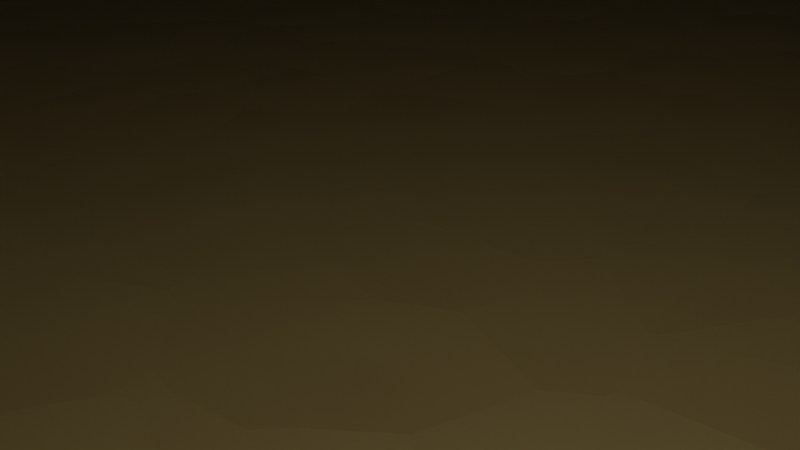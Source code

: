 # Source: SandSurface.blend  (saved by Blender 3.5.10; exported with 4.5.12 LTS)
import bpy
from mathutils import Matrix  # noqa: F401  (used for matrix-valued properties, if any)

bpy.ops.wm.read_factory_settings(use_empty=True)
scene = bpy.context.scene
scene.name = 'Scene'

# ---- collections
col_collection = bpy.data.collections.new('Collection'); scene.collection.children.link(col_collection)

# ---- materials (node trees are filled in below, after node groups)
mat_material = bpy.data.materials.new('Material')
mat_material.alpha_threshold = 0.0
mat_material.roughness = 0.5
mat_material.line_color = (0.0, 0.0, 0.0, 1.0)

# ---- material node trees
mat_material.use_nodes = True; mat_material.node_tree.nodes.clear()
_N = mat_material.node_tree.nodes; _L = mat_material.node_tree.links
n0 = _N.new('ShaderNodeBsdfDiffuse'); n0.name = 'Diffuse BSDF'; n0.location = (-12, 300)
n0.inputs[0].default_value = (0.5395, 0.4452, 0.2159, 1.0)
n0.inputs[1].default_value = 1.0
n1 = _N.new('ShaderNodeTexVoronoi'); n1.name = 'Voronoi Texture'; n1.location = (155, 309)
n1.inputs[2].default_value = 40.0
n2 = _N.new('ShaderNodeOutputMaterial'); n2.name = 'Material Output'; n2.location = (451, 287)
_L.new(n0.outputs[0], n2.inputs[0])
_L.new(n1.outputs[0], n2.inputs[2])
n2.is_active_output = True

# ---- world
world_world = bpy.data.worlds.new('World'); scene.world = world_world
world_world.use_nodes = True; world_world.node_tree.nodes.clear()
_N = world_world.node_tree.nodes; _L = world_world.node_tree.links
n0 = _N.new('ShaderNodeOutputWorld'); n0.name = 'World Output'; n0.location = (300, 300)
n1 = _N.new('ShaderNodeBackground'); n1.name = 'Background'; n1.location = (10, 300)
n1.inputs[0].default_value = (0.05088, 0.05088, 0.05088, 1.0)
_L.new(n1.outputs[0], n0.inputs[0])
n0.is_active_output = True
world_world.color = (0.05088, 0.05088, 0.05088)
world_world.use_sun_shadow = False
world_world.sun_shadow_jitter_overblur = 0.0

# ---- cameras
cam_camera = bpy.data.cameras.new('Camera')
cam_camera.clip_end = 100.0
cam_camera.ortho_scale = 7.314

# ---- lights
light_light = bpy.data.lights.new('Light', 'POINT')
light_light.transmission_factor = 0.0
light_light.energy = 1000.0
light_light.shadow_soft_size = 0.1
light_light.shadow_maximum_resolution = 0.006
light_light.use_absolute_resolution = True

# ---- meshes
me_cube = bpy.data.meshes.new('Cube')
me_cube.from_pydata([(1.0, 1.0, 1.0), (1.0, 1.0, -1.0), (1.0, -1.0, 1.0), (1.0, -1.0, -1.0), (-1.0, 1.0, 1.0), (-1.0, 1.0, -1.0), (-1.0, -1.0, 1.0), (-1.0, -1.0, -1.0)], [], [(0, 4, 6, 2), (3, 2, 6, 7), (7, 6, 4, 5), (5, 1, 3, 7), (1, 0, 2, 3), (5, 4, 0, 1)])
_uv = me_cube.uv_layers.new(name='UVMap')
_uv.uv.foreach_set('vector', [0.625, 0.5, 0.875, 0.5, 0.875, 0.75, 0.625, 0.75, 0.375, 0.75, 0.625, 0.75, 0.625, 1.0, 0.375, 1.0, 0.375, 0.0, 0.625, 0.0, 0.625, 0.25, 0.375, 0.25, 0.125, 0.5, 0.375, 0.5, 0.375, 0.75, 0.125, 0.75, 0.375, 0.5, 0.625, 0.5, 0.625, 0.75, 0.375, 0.75, 0.375, 0.25, 0.625, 0.25, 0.625, 0.5, 0.375, 0.5])
me_cube.materials.append(mat_material)
me_cube.use_mirror_vertex_groups = False
me_cube.update()

# ---- objects
ob_cube = bpy.data.objects.new('Cube', me_cube)
ob_light = bpy.data.objects.new('Light', light_light)
ob_camera = bpy.data.objects.new('Camera', cam_camera)

# ---- transforms, parenting, visibility, modifiers, constraints
ob_cube.location = (0.0, 0.0, 0.0)
ob_cube.scale = (100.0, 100.0, 10.0)
ob_cube.lock_rotations_4d = False
ob_cube.empty_display_type = 'ARROWS'
ob_cube.lineart.crease_threshold = 0.0
ob_light.location = (4.076, 1.005, 5.904)
ob_light.rotation_euler = (0.6503, 0.05522, 1.866)
ob_light.lock_rotations_4d = False
ob_light.empty_display_type = 'ARROWS'
ob_light.color = (0.0, 0.0, 0.0, 0.0)
ob_light.lineart.crease_threshold = 0.0
ob_camera.location = (7.359, -6.926, 4.958)
ob_camera.rotation_euler = (1.109, 0.0, 0.8149)
ob_camera.lock_rotations_4d = False
ob_camera.empty_display_type = 'ARROWS'
ob_camera.color = (0.0, 0.0, 0.0, 0.0)
ob_camera.display_type = 'WIRE'
ob_camera.lineart.crease_threshold = 0.0

# ---- collection membership
col_collection.objects.link(ob_cube)
col_collection.objects.link(ob_light)
col_collection.objects.link(ob_camera)

# ---- scene / render settings (as saved in the file)
scene.camera = ob_camera
scene.frame_start = 1; scene.frame_end = 250; scene.frame_set(1)
scene.render.engine = 'CYCLES'
scene.render.image_settings.color_depth = '16'
scene.render.image_settings.compression = 0
scene.render.resolution_x = 3840
scene.render.resolution_y = 2160
scene.cycles.sampling_pattern = 'TABULATED_SOBOL'
scene.view_settings.view_transform = 'Filmic'
bpy.context.view_layer.update()
